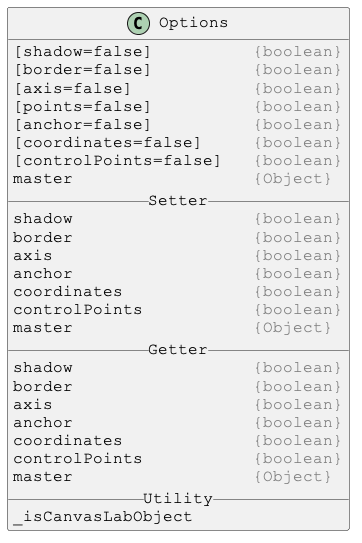

The diagram above was rendered by PlantUML. Its source (embedded in the PNG):
@startuml

skinparam DefaultFontSize 16
skinparam DefaultFontName Courier New

class Options {
[shadow=false]          <color:gray>{boolean}</color>
[border=false]          <color:gray>{boolean}</color>
[axis=false]            <color:gray>{boolean}</color>
[points=false]          <color:gray>{boolean}</color>
[anchor=false]          <color:gray>{boolean}</color>
[coordinates=false]     <color:gray>{boolean}</color>
[controlPoints=false]   <color:gray>{boolean}</color>
master                  <color:gray>{Object}</color>
__ Setter __
shadow                  <color:gray>{boolean}</color>
border                  <color:gray>{boolean}</color>
axis                    <color:gray>{boolean}</color>
anchor                  <color:gray>{boolean}</color>
coordinates             <color:gray>{boolean}</color>
controlPoints           <color:gray>{boolean}</color>
master                  <color:gray>{Object}</color>
__ Getter __
shadow                  <color:gray>{boolean}</color>
border                  <color:gray>{boolean}</color>
axis                    <color:gray>{boolean}</color>
anchor                  <color:gray>{boolean}</color>
coordinates             <color:gray>{boolean}</color>
controlPoints           <color:gray>{boolean}</color>
master                  <color:gray>{Object}</color>
__ Utility __
_isCanvasLabObject
}

@enduml